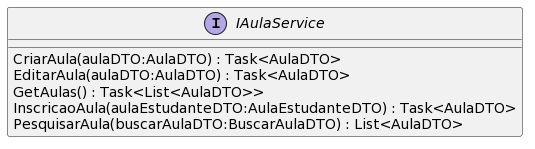

The diagram above was rendered by PlantUML. Its source (embedded in the PNG):
@startuml
interface IAulaService {
    CriarAula(aulaDTO:AulaDTO) : Task<AulaDTO>
    EditarAula(aulaDTO:AulaDTO) : Task<AulaDTO>
    GetAulas() : Task<List<AulaDTO>>
    InscricaoAula(aulaEstudanteDTO:AulaEstudanteDTO) : Task<AulaDTO>
    PesquisarAula(buscarAulaDTO:BuscarAulaDTO) : List<AulaDTO>
}
@enduml